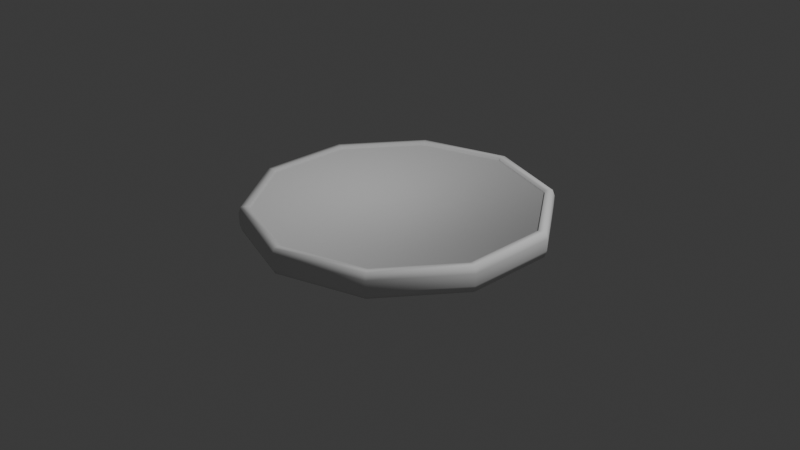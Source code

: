 # Source: gold_coin.blend  (saved by Blender 4.5.90; exported with 4.5.12 LTS)
import bpy
from mathutils import Matrix  # noqa: F401  (used for matrix-valued properties, if any)

bpy.ops.wm.read_factory_settings(use_empty=True)
scene = bpy.context.scene
scene.name = 'Scene'

# ---- collections
col_collection = bpy.data.collections.new('Collection'); scene.collection.children.link(col_collection)

# ---- world
world_world = bpy.data.worlds.new('World'); scene.world = world_world
world_world.use_nodes = True; world_world.node_tree.nodes.clear()
_N = world_world.node_tree.nodes; _L = world_world.node_tree.links
n0 = _N.new('ShaderNodeOutputWorld'); n0.name = 'World Output'; n0.location = (200, 100)
n1 = _N.new('ShaderNodeBackground'); n1.name = 'Background'; n1.location = (-200, 100)
n1.inputs[0].default_value = (0.05088, 0.05088, 0.05088, 1.0)
_L.new(n1.outputs[0], n0.inputs[0])
n0.is_active_output = True
world_world.color = (0.05088, 0.05088, 0.05088)
world_world.sun_shadow_jitter_overblur = 0.0

# ---- cameras
cam_camera = bpy.data.cameras.new('Camera')
cam_camera.clip_end = 100.0
cam_camera.ortho_scale = 7.314

# ---- lights
light_light = bpy.data.lights.new('Light', 'POINT')
light_light.energy = 1000.0
light_light.shadow_soft_size = 0.1

# ---- meshes
me_plane = bpy.data.meshes.new('Plane')
me_plane.from_pydata([(0.0, 1.5, -0.009219), (0.0, 1.5, -0.03402), (0.0, 1.579, -0.03402), (0.0, 1.579, 0.2287), (0.0, 1.5, 0.2287), (0.0, 1.5, 0.1985), (0.0, 1.6, 0.03666), (0.0, 1.603, 0.1631), (-0.8817, 1.214, -0.009219), (-0.8817, 1.214, -0.03402), (-0.928, 1.277, -0.03402), (-0.928, 1.277, 0.2287), (-0.8817, 1.214, 0.2287), (-0.8817, 1.214, 0.1985), (-0.9405, 1.294, 0.03666), (-0.942, 1.297, 0.1631), (-1.427, 0.4635, -0.009219), (-1.427, 0.4635, -0.03402), (-1.502, 0.4879, -0.03402), (-1.502, 0.4879, 0.2287), (-1.427, 0.4635, 0.2287), (-1.427, 0.4635, 0.1985), (-1.522, 0.4944, 0.03666), (-1.524, 0.4952, 0.1631), (-1.427, -0.4635, -0.009219), (-1.427, -0.4635, -0.03402), (-1.502, -0.4879, -0.03402), (-1.502, -0.4879, 0.2287), (-1.427, -0.4635, 0.2287), (-1.427, -0.4635, 0.1985), (-1.522, -0.4944, 0.03666), (-1.524, -0.4952, 0.1631), (-0.8817, -1.214, -0.009219), (-0.8817, -1.214, -0.03402), (-0.928, -1.277, -0.03402), (-0.928, -1.277, 0.2287), (-0.8817, -1.214, 0.2287), (-0.8817, -1.214, 0.1985), (-0.9405, -1.294, 0.03666), (-0.942, -1.297, 0.1631), (1.311e-07, -1.5, -0.009219), (1.311e-07, -1.5, -0.03402), (1.38e-07, -1.579, -0.03402), (1.38e-07, -1.579, 0.2287), (1.311e-07, -1.5, 0.2287), (1.311e-07, -1.5, 0.1985), (1.399e-07, -1.6, 0.03666), (1.401e-07, -1.603, 0.1631), (0.8817, -1.214, -0.009219), (0.8817, -1.214, -0.03402), (0.928, -1.277, -0.03402), (0.928, -1.277, 0.2287), (0.8817, -1.214, 0.2287), (0.8817, -1.214, 0.1985), (0.9405, -1.294, 0.03666), (0.942, -1.297, 0.1631), (1.427, -0.4635, -0.009219), (1.427, -0.4635, -0.03402), (1.502, -0.4879, -0.03402), (1.502, -0.4879, 0.2287), (1.427, -0.4635, 0.2287), (1.427, -0.4635, 0.1985), (1.522, -0.4944, 0.03666), (1.524, -0.4952, 0.1631), (1.427, 0.4635, -0.009219), (1.427, 0.4635, -0.03402), (1.502, 0.4879, -0.03402), (1.502, 0.4879, 0.2287), (1.427, 0.4635, 0.2287), (1.427, 0.4635, 0.1985), (1.522, 0.4944, 0.03666), (1.524, 0.4952, 0.1631), (0.8817, 1.214, -0.009219), (0.8817, 1.214, -0.03402), (0.928, 1.277, -0.03402), (0.928, 1.277, 0.2287), (0.8817, 1.214, 0.2287), (0.8817, 1.214, 0.1985), (0.9405, 1.294, 0.03666), (0.942, 1.297, 0.1631)], [], [(72, 0, 8, 16, 24, 32, 40, 48, 56, 64), (0, 1, 9, 8), (8, 9, 17, 16), (16, 17, 25, 24), (24, 25, 33, 32), (32, 33, 41, 40), (40, 41, 49, 48), (48, 49, 57, 56), (56, 57, 65, 64), (64, 65, 73, 72), (72, 73, 1, 0), (1, 2, 10, 9), (9, 10, 18, 17), (17, 18, 26, 25), (25, 26, 34, 33), (33, 34, 42, 41), (41, 42, 50, 49), (49, 50, 58, 57), (57, 58, 66, 65), (65, 66, 74, 73), (73, 74, 2, 1), (7, 3, 11, 15), (15, 11, 19, 23), (23, 19, 27, 31), (31, 27, 35, 39), (39, 35, 43, 47), (47, 43, 51, 55), (55, 51, 59, 63), (63, 59, 67, 71), (71, 67, 75, 79), (79, 75, 3, 7), (3, 4, 12, 11), (11, 12, 20, 19), (19, 20, 28, 27), (27, 28, 36, 35), (35, 36, 44, 43), (43, 44, 52, 51), (51, 52, 60, 59), (59, 60, 68, 67), (67, 68, 76, 75), (75, 76, 4, 3), (4, 5, 13, 12), (12, 13, 21, 20), (20, 21, 29, 28), (28, 29, 37, 36), (36, 37, 45, 44), (44, 45, 53, 52), (52, 53, 61, 60), (60, 61, 69, 68), (68, 69, 77, 76), (76, 77, 5, 4), (61, 53, 45, 37, 29, 21, 13, 5, 77, 69), (2, 6, 14, 10), (10, 14, 22, 18), (18, 22, 30, 26), (26, 30, 38, 34), (34, 38, 46, 42), (42, 46, 54, 50), (50, 54, 62, 58), (58, 62, 70, 66), (66, 70, 78, 74), (74, 78, 6, 2), (6, 7, 15, 14), (14, 15, 23, 22), (22, 23, 31, 30), (30, 31, 39, 38), (38, 39, 47, 46), (46, 47, 55, 54), (54, 55, 63, 62), (62, 63, 71, 70), (70, 71, 79, 78), (78, 79, 7, 6)])
me_plane.polygons.foreach_set('use_smooth', [True] * 72)
_uv = me_plane.uv_layers.new(name='UVMap')
_uv.uv.foreach_set('vector', [0.9, 0.02903, 1.0, 0.02903, 0.1, 0.02903, 0.2, 0.02903, 0.3, 0.02903, 0.4, 0.02903, 0.5, 0.02903, 0.6, 0.02903, 0.7, 0.02903, 0.8, 0.02903, 0.0, 0.02903, 0.0, -0.03402, 0.1, -0.03402, 0.1, 0.02903, 0.1, 0.02903, 0.1, -0.03402, 0.2, -0.03402, 0.2, 0.02903, 0.2, 0.02903, 0.2, -0.03402, 0.3, -0.03402, 0.3, 0.02903, 0.3, 0.02903, 0.3, -0.03402, 0.4, -0.03402, 0.4, 0.02903, 0.4, 0.02903, 0.4, -0.03402, 0.5, -0.03402, 0.5, 0.02903, 0.5, 0.02903, 0.5, -0.03402, 0.6, -0.03402, 0.6, 0.02903, 0.6, 0.02903, 0.6, -0.03402, 0.7, -0.03402, 0.7, 0.02903, 0.7, 0.02903, 0.7, -0.03402, 0.8, -0.03402, 0.8, 0.02903, 0.8, 0.02903, 0.8, -0.03402, 0.9, -0.03402, 0.9, 0.02903, 0.9, 0.02903, 0.9, -0.03402, 1.0, -0.03402, 1.0, 0.02903, 0.0, -0.03402, 0.0, -0.03402, 0.1, -0.03402, 0.1, -0.03402, 0.1, -0.03402, 0.1, -0.03402, 0.2, -0.03402, 0.2, -0.03402, 0.2, -0.03402, 0.2, -0.03402, 0.3, -0.03402, 0.3, -0.03402, 0.3, -0.03402, 0.3, -0.03402, 0.4, -0.03402, 0.4, -0.03402, 0.4, -0.03402, 0.4, -0.03402, 0.5, -0.03402, 0.5, -0.03402, 0.5, -0.03402, 0.5, -0.03402, 0.6, -0.03402, 0.6, -0.03402, 0.6, -0.03402, 0.6, -0.03402, 0.7, -0.03402, 0.7, -0.03402, 0.7, -0.03402, 0.7, -0.03402, 0.8, -0.03402, 0.8, -0.03402, 0.8, -0.03402, 0.8, -0.03402, 0.9, -0.03402, 0.9, -0.03402, 0.9, -0.03402, 0.9, -0.03402, 1.0, -0.03402, 1.0, -0.03402, 0.0, 0.1631, 0.0, 0.2287, 0.1, 0.2287, 0.1, 0.1631, 0.1, 0.1631, 0.1, 0.2287, 0.2, 0.2287, 0.2, 0.1631, 0.2, 0.1631, 0.2, 0.2287, 0.3, 0.2287, 0.3, 0.1631, 0.3, 0.1631, 0.3, 0.2287, 0.4, 0.2287, 0.4, 0.1631, 0.4, 0.1631, 0.4, 0.2287, 0.5, 0.2287, 0.5, 0.1631, 0.5, 0.1631, 0.5, 0.2287, 0.6, 0.2287, 0.6, 0.1631, 0.6, 0.1631, 0.6, 0.2287, 0.7, 0.2287, 0.7, 0.1631, 0.7, 0.1631, 0.7, 0.2287, 0.8, 0.2287, 0.8, 0.1631, 0.8, 0.1631, 0.8, 0.2287, 0.9, 0.2287, 0.9, 0.1631, 0.9, 0.1631, 0.9, 0.2287, 1.0, 0.2287, 1.0, 0.1631, 0.0, 0.2287, 0.0, 0.2287, 0.1, 0.2287, 0.1, 0.2287, 0.1, 0.2287, 0.1, 0.2287, 0.2, 0.2287, 0.2, 0.2287, 0.2, 0.2287, 0.2, 0.2287, 0.3, 0.2287, 0.3, 0.2287, 0.3, 0.2287, 0.3, 0.2287, 0.4, 0.2287, 0.4, 0.2287, 0.4, 0.2287, 0.4, 0.2287, 0.5, 0.2287, 0.5, 0.2287, 0.5, 0.2287, 0.5, 0.2287, 0.6, 0.2287, 0.6, 0.2287, 0.6, 0.2287, 0.6, 0.2287, 0.7, 0.2287, 0.7, 0.2287, 0.7, 0.2287, 0.7, 0.2287, 0.8, 0.2287, 0.8, 0.2287, 0.8, 0.2287, 0.8, 0.2287, 0.9, 0.2287, 0.9, 0.2287, 0.9, 0.2287, 0.9, 0.2287, 1.0, 0.2287, 1.0, 0.2287, 0.0, 0.2287, 0.0, 0.1562, 0.1, 0.1562, 0.1, 0.2287, 0.1, 0.2287, 0.1, 0.1562, 0.2, 0.1562, 0.2, 0.2287, 0.2, 0.2287, 0.2, 0.1562, 0.3, 0.1562, 0.3, 0.2287, 0.3, 0.2287, 0.3, 0.1562, 0.4, 0.1562, 0.4, 0.2287, 0.4, 0.2287, 0.4, 0.1562, 0.5, 0.1562, 0.5, 0.2287, 0.5, 0.2287, 0.5, 0.1562, 0.6, 0.1562, 0.6, 0.2287, 0.6, 0.2287, 0.6, 0.1562, 0.7, 0.1562, 0.7, 0.2287, 0.7, 0.2287, 0.7, 0.1562, 0.8, 0.1562, 0.8, 0.2287, 0.8, 0.2287, 0.8, 0.1562, 0.9, 0.1562, 0.9, 0.2287, 0.9, 0.2287, 0.9, 0.1562, 1.0, 0.1562, 1.0, 0.2287, 0.7, 0.1562, 0.6, 0.1562, 0.5, 0.1562, 0.4, 0.1562, 0.3, 0.1562, 0.2, 0.1562, 0.1, 0.1562, 1.0, 0.1562, 0.9, 0.1562, 0.8, 0.1562, 0.0, -0.03402, 0.0, 0.03666, 0.1, 0.03666, 0.1, -0.03402, 0.1, -0.03402, 0.1, 0.03666, 0.2, 0.03666, 0.2, -0.03402, 0.2, -0.03402, 0.2, 0.03666, 0.3, 0.03666, 0.3, -0.03402, 0.3, -0.03402, 0.3, 0.03666, 0.4, 0.03666, 0.4, -0.03402, 0.4, -0.03402, 0.4, 0.03666, 0.5, 0.03666, 0.5, -0.03402, 0.5, -0.03402, 0.5, 0.03666, 0.6, 0.03666, 0.6, -0.03402, 0.6, -0.03402, 0.6, 0.03666, 0.7, 0.03666, 0.7, -0.03402, 0.7, -0.03402, 0.7, 0.03666, 0.8, 0.03666, 0.8, -0.03402, 0.8, -0.03402, 0.8, 0.03666, 0.9, 0.03666, 0.9, -0.03402, 0.9, -0.03402, 0.9, 0.03666, 1.0, 0.03666, 1.0, -0.03402, 0.0, 0.03666, 0.0, 0.1631, 0.1, 0.1631, 0.1, 0.03666, 0.1, 0.03666, 0.1, 0.1631, 0.2, 0.1631, 0.2, 0.03666, 0.2, 0.03666, 0.2, 0.1631, 0.3, 0.1631, 0.3, 0.03666, 0.3, 0.03666, 0.3, 0.1631, 0.4, 0.1631, 0.4, 0.03666, 0.4, 0.03666, 0.4, 0.1631, 0.5, 0.1631, 0.5, 0.03666, 0.5, 0.03666, 0.5, 0.1631, 0.6, 0.1631, 0.6, 0.03666, 0.6, 0.03666, 0.6, 0.1631, 0.7, 0.1631, 0.7, 0.03666, 0.7, 0.03666, 0.7, 0.1631, 0.8, 0.1631, 0.8, 0.03666, 0.8, 0.03666, 0.8, 0.1631, 0.9, 0.1631, 0.9, 0.03666, 0.9, 0.03666, 0.9, 0.1631, 1.0, 0.1631, 1.0, 0.03666])
me_plane.update()

# ---- objects
ob_light = bpy.data.objects.new('Light', light_light)
ob_camera = bpy.data.objects.new('Camera', cam_camera)
ob_plane = bpy.data.objects.new('Plane', me_plane)

# ---- transforms, parenting, visibility, modifiers, constraints
ob_light.location = (4.076, 1.005, 5.904)
ob_light.rotation_euler = (0.6503, 0.05522, 1.866)
ob_light.lock_rotations_4d = False
ob_light.empty_display_type = 'ARROWS'
ob_light.color = (0.0, 0.0, 0.0, 0.0)
ob_light.lineart.crease_threshold = 0.0
ob_camera.location = (7.359, -6.926, 4.958)
ob_camera.rotation_euler = (1.109, 0.0, 0.8149)
ob_camera.lock_rotations_4d = False
ob_camera.empty_display_type = 'ARROWS'
ob_camera.color = (0.0, 0.0, 0.0, 0.0)
ob_camera.display_type = 'WIRE'
ob_camera.lineart.crease_threshold = 0.0
ob_plane.location = (0.0, 0.0, 0.0)

# ---- collection membership
col_collection.objects.link(ob_light)
col_collection.objects.link(ob_camera)
col_collection.objects.link(ob_plane)

# ---- scene / render settings (as saved in the file)
scene.camera = ob_camera
scene.frame_start = 1; scene.frame_end = 250; scene.frame_set(1)
scene.render.engine = 'BLENDER_EEVEE_NEXT'
bpy.context.view_layer.update()
